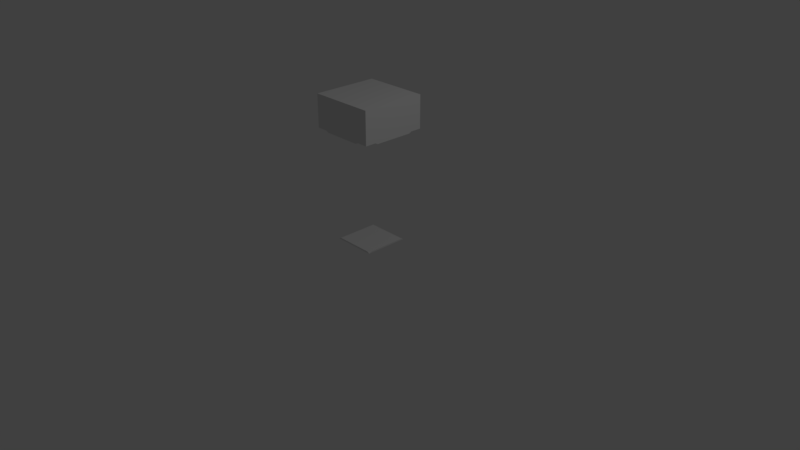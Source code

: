 # Source: RailingInnerCorner.blend  (saved by Blender 2.79.0; exported with 4.5.12 LTS)
import bpy
from mathutils import Matrix  # noqa: F401  (used for matrix-valued properties, if any)

bpy.ops.wm.read_factory_settings(use_empty=True)
scene = bpy.context.scene
scene.name = 'Scene'

# ---- collections
col_collection_1 = bpy.data.collections.new('Collection 1'); scene.collection.children.link(col_collection_1)

# ---- materials (node trees are filled in below, after node groups)
mat_stone = bpy.data.materials.new('Stone')
mat_stone.alpha_threshold = 0.0
mat_stone.use_transparent_shadow = False
mat_stone.roughness = 0.5
mat_stone.line_color = (0.0, 0.0, 0.0, 1.0)

# ---- material node trees

# ---- world
world_world = bpy.data.worlds.new('World'); scene.world = world_world
world_world.color = (0.05088, 0.05088, 0.05088)
world_world.use_sun_shadow = False
world_world.sun_shadow_jitter_overblur = 0.0
world_world.cycles.sampling_method = 'MANUAL'

# ---- cameras
cam_camera = bpy.data.cameras.new('Camera')
cam_camera.clip_end = 100.0
cam_camera.lens = 35.0
cam_camera.sensor_width = 32.0
cam_camera.sensor_height = 18.0
cam_camera.ortho_scale = 7.314
cam_camera.dof.focus_distance = 0.0
cam_camera.dof.aperture_fstop = 128.0

# ---- lights
light_lamp = bpy.data.lights.new('Lamp', 'POINT')
light_lamp.transmission_factor = 0.0
light_lamp.cutoff_distance = 30.0
light_lamp.energy = 100.0
light_lamp.shadow_buffer_clip_start = 1.001
light_lamp.shadow_soft_size = 0.1
light_lamp.shadow_maximum_resolution = 0.006
light_lamp.use_absolute_resolution = True

# ---- meshes
me_cube_001 = bpy.data.meshes.new('Cube.001')
me_cube_001.from_pydata([(-0.5615, 0.0001549, 0.01929), (-0.03851, 0.000155, 0.01929), (-0.6, -0.1476, 2.0), (9.138e-08, -0.1476, 2.0), (-0.5615, -0.1476, 1.537), (-0.03851, -0.1476, 1.537), (-0.6, 0.0001547, 1.788e-07), (-8.743e-08, 0.000155, 5.96e-08), (6.158e-08, -0.1476, 1.556), (-0.6, -0.1476, 1.556), (-0.7476, -0.1476, 2.0), (0.1476, -0.1476, 2.0), (-0.7476, -0.1476, 1.556), (0.1476, -0.1476, 1.556), (3.649e-07, 0.5615, 0.01929), (-1.043e-06, 0.03851, 0.01929), (0.1476, 0.6, 2.0), (0.1476, 6.453e-09, 2.0), (0.1476, 0.5615, 1.537), (0.1476, 0.03851, 1.537), (8.4e-07, 0.6, 5.96e-08), (-3.258e-07, -1.424e-14, 5.96e-08), (0.1476, 6.453e-09, 1.556), (0.1476, 0.6, 1.556), (0.1476, 0.7476, 2.0), (0.1476, -0.1476, 2.0), (0.1476, 0.7476, 1.556), (0.1476, -0.1476, 1.556), (-0.6, 0.6, 1.788e-07), (-0.5615, 0.5615, 0.01929), (-0.6, 0.6, 2.0), (9.139e-08, 3.995e-15, 2.0), (-0.6, 0.7476, 2.0), (-0.7476, 0.6, 2.0), (-0.7476, 0.7476, 2.0), (-0.6, 0.7476, 1.556), (-0.7476, 0.6, 1.556), (-0.7476, 0.7476, 1.556), (-0.6, 0.6, 1.556), (-0.5615, 0.5615, 1.537), (-0.03851, 0.03851, 1.537), (6.158e-08, 2.692e-15, 1.556)], [], [(1, 7, 6, 0), (2, 3, 11, 13, 8, 5, 4, 9, 12, 10), (21, 15, 14, 20), (23, 18, 19, 22, 27, 25, 17, 16, 24, 26), (28, 29, 14, 20), (29, 28, 6, 0), (7, 15, 1), (7, 6, 28, 20), (15, 29, 1), (29, 0, 1), (29, 15, 14), (31, 3, 25, 17), (30, 31, 17, 16), (2, 3, 31, 30), (32, 30, 16, 24), (30, 33, 10, 2), (32, 34, 33, 30), (35, 32, 24, 26), (12, 10, 33, 36), (34, 37, 36, 33), (34, 32, 35, 37), (38, 35, 26, 23), (36, 37, 35, 38), (36, 38, 9, 12), (4, 9, 38, 39), (23, 18, 39, 38), (41, 22, 13, 8), (19, 22, 41, 40), (8, 5, 40, 41), (5, 4, 39, 40), (40, 39, 18, 19)])
_uv = me_cube_001.uv_layers.new(name='UVMap')
_uv.uv.foreach_set('vector', [0.999, 0.7698, 0.999, 0.751, 0.6677, 0.751, 0.6677, 0.7698, 0.6948, 0.001001, 0.8052, 0.001001, 0.8323, 0.001001, 0.8323, 0.3185, 0.8052, 0.3185, 0.7981, 0.3323, 0.7019, 0.3323, 0.6948, 0.3185, 0.6677, 0.3185, 0.6677, 0.001001, 0.999, 0.9157, 0.999, 0.8968, 0.6677, 0.8968, 0.6677, 0.9157, 0.3615, 0.0148, 0.3686, 0.001001, 0.4648, 0.001001, 0.4718, 0.0148, 0.499, 0.0148, 0.499, 0.3323, 0.4718, 0.3323, 0.3615, 0.3323, 0.3343, 0.3323, 0.3343, 0.0148, 0.999, 0.8948, 0.999, 0.876, 0.6677, 0.876, 0.6677, 0.8948, 0.8532, 0.1677, 0.8343, 0.1677, 0.8343, 0.499, 0.8532, 0.499, 0.8323, 0.9365, 0.8323, 0.9187, 0.6687, 0.9365, 0.3323, 0.3343, 0.001001, 0.3343, 0.001001, 0.6657, 0.3323, 0.6657, 0.6677, 0.9355, 0.8313, 0.9177, 0.6677, 0.9177, 0.3323, 0.002002, 0.3323, 0.3323, 0.002002, 0.3323, 0.001001, 0.3313, 0.3313, 0.001001, 0.001001, 0.001001, 0.9157, 0.5843, 0.8343, 0.5843, 0.8343, 0.6657, 0.9157, 0.6657, 0.001001, 0.8323, 0.3323, 0.8323, 0.3323, 0.6677, 0.001001, 0.6677, 0.8323, 0.6657, 0.8323, 0.3343, 0.6677, 0.3343, 0.6677, 0.6657, 0.6657, 0.9157, 0.6657, 0.8343, 0.3343, 0.8343, 0.3343, 0.9157, 0.5823, 0.501, 0.501, 0.501, 0.501, 0.8323, 0.5823, 0.8323, 0.8323, 0.7718, 0.751, 0.7718, 0.751, 0.8532, 0.8323, 0.8532, 0.6657, 0.499, 0.6657, 0.3343, 0.3343, 0.3343, 0.3343, 0.499, 0.499, 0.501, 0.3343, 0.501, 0.3343, 0.8323, 0.499, 0.8323, 0.6677, 0.749, 0.8323, 0.749, 0.8323, 0.6677, 0.6677, 0.6677, 0.9157, 0.001001, 0.8343, 0.001001, 0.8343, 0.1657, 0.9157, 0.1657, 0.6657, 0.999, 0.6657, 0.9177, 0.3343, 0.9177, 0.3343, 0.999, 0.749, 0.7718, 0.6677, 0.7718, 0.6677, 0.8532, 0.749, 0.8532, 0.6657, 0.501, 0.5843, 0.501, 0.5843, 0.8323, 0.6657, 0.8323, 0.999, 0.874, 0.999, 0.8552, 0.6677, 0.8552, 0.6677, 0.874, 0.874, 0.1677, 0.8552, 0.1677, 0.8552, 0.499, 0.874, 0.499, 0.9157, 0.501, 0.8343, 0.501, 0.8343, 0.5823, 0.9157, 0.5823, 0.9157, 0.6865, 0.9157, 0.6677, 0.8343, 0.6677, 0.8343, 0.6865, 0.8532, 0.7718, 0.8343, 0.7718, 0.8343, 0.8532, 0.8532, 0.8532, 0.001001, 0.999, 0.3323, 0.999, 0.3323, 0.8343, 0.001001, 0.8343, 0.6657, 0.3323, 0.6657, 0.001001, 0.501, 0.001001, 0.501, 0.3323])
me_cube_001.materials.append(mat_stone)
me_cube_001.use_remesh_preserve_volume = False
me_cube_001.use_remesh_preserve_attributes = False
me_cube_001.use_mirror_vertex_groups = False
me_cube_001.update()

# ---- objects
ob_lamp = bpy.data.objects.new('Lamp', light_lamp)
ob_camera = bpy.data.objects.new('Camera', cam_camera)
ob_cube_001 = bpy.data.objects.new('Cube.001', me_cube_001)

# ---- transforms, parenting, visibility, modifiers, constraints
ob_lamp.location = (4.076, 1.005, 5.904)
ob_lamp.rotation_euler = (0.6503, 0.05522, 1.866)
ob_lamp.lock_rotations_4d = False
ob_lamp.empty_display_type = 'ARROWS'
ob_lamp.color = (0.0, 0.0, 0.0, 0.0)
ob_lamp.lineart.crease_threshold = 0.0
ob_camera.location = (7.481, -6.508, 5.344)
ob_camera.rotation_euler = (1.109, 0.0, 0.8149)
ob_camera.lock_rotations_4d = False
ob_camera.empty_display_type = 'ARROWS'
ob_camera.color = (0.0, 0.0, 0.0, 0.0)
ob_camera.display_type = 'WIRE'
ob_camera.lineart.crease_threshold = 0.0
ob_cube_001.location = (0.0, 0.0, 0.0)
ob_cube_001.lock_rotations_4d = False
ob_cube_001.empty_display_type = 'ARROWS'
ob_cube_001.lineart.crease_threshold = 0.0

# ---- collection membership
col_collection_1.objects.link(ob_lamp)
col_collection_1.objects.link(ob_camera)
col_collection_1.objects.link(ob_cube_001)

# ---- scene / render settings (as saved in the file)
scene.camera = ob_camera
scene.frame_start = 1; scene.frame_end = 250; scene.frame_set(0)
scene.render.engine = 'BLENDER_EEVEE_NEXT'
scene.render.resolution_percentage = 50
scene.render.dither_intensity = 0.0
scene.cycles.use_denoising = False
scene.cycles.samples = 128
scene.cycles.sampling_pattern = 'TABULATED_SOBOL'
scene.cycles.use_adaptive_sampling = False
scene.cycles.use_light_tree = False
scene.cycles.blur_glossy = 0.0
scene.cycles.sample_clamp_indirect = 0.0
scene.view_settings.view_transform = 'Standard'
bpy.context.view_layer.update()
